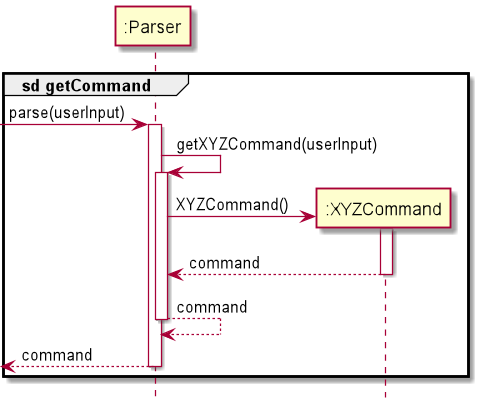

The diagram above was rendered by PlantUML. Its source (embedded in the PNG):
@startuml

hide footbox

group sd getCommand
participant ":Parser" as Parser
participant ":XYZCommand" as Command


[-> Parser : parse(userInput)
activate Parser

Parser -> Parser : getXYZCommand(userInput)
activate Parser

create Command
Parser -> Command : XYZCommand()
activate Command

Command --> Parser : command
deactivate Command

Parser --> Parser : command
deactivate Parser

[<-- Parser : command
deactivate Parser
end


@enduml